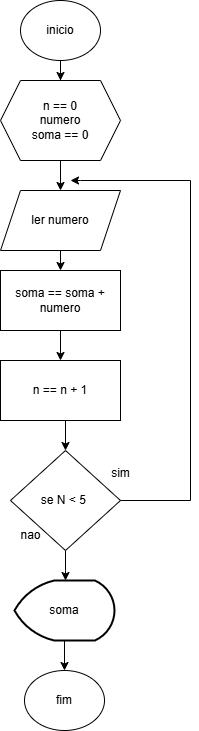

The diagram above was exported from draw.io. Its source (the exported page's mxGraphModel, read from the mxfile embedded in the PNG):
<mxGraphModel dx="880" dy="482" grid="1" gridSize="10" guides="1" tooltips="1" connect="1" arrows="1" fold="1" page="1" pageScale="1" pageWidth="827" pageHeight="1169" math="0" shadow="0">
  <root>
    <mxCell id="0" />
    <mxCell id="1" parent="0" />
    <mxCell id="HUHD_ZXFW1MkGqfO9NiD-4" style="edgeStyle=orthogonalEdgeStyle;rounded=0;orthogonalLoop=1;jettySize=auto;html=1;" edge="1" parent="1" source="HUHD_ZXFW1MkGqfO9NiD-2" target="HUHD_ZXFW1MkGqfO9NiD-3">
      <mxGeometry relative="1" as="geometry" />
    </mxCell>
    <mxCell id="HUHD_ZXFW1MkGqfO9NiD-2" value="inicio" style="ellipse;whiteSpace=wrap;html=1;" vertex="1" parent="1">
      <mxGeometry x="320" y="100" width="80" height="60" as="geometry" />
    </mxCell>
    <mxCell id="HUHD_ZXFW1MkGqfO9NiD-6" style="edgeStyle=orthogonalEdgeStyle;rounded=0;orthogonalLoop=1;jettySize=auto;html=1;entryX=0.5;entryY=0;entryDx=0;entryDy=0;" edge="1" parent="1" source="HUHD_ZXFW1MkGqfO9NiD-3" target="HUHD_ZXFW1MkGqfO9NiD-5">
      <mxGeometry relative="1" as="geometry" />
    </mxCell>
    <mxCell id="HUHD_ZXFW1MkGqfO9NiD-3" value="&lt;div&gt;n == 0&lt;/div&gt;&lt;div&gt;numero&lt;/div&gt;&lt;div&gt;soma == 0&lt;/div&gt;" style="shape=hexagon;perimeter=hexagonPerimeter2;whiteSpace=wrap;html=1;fixedSize=1;" vertex="1" parent="1">
      <mxGeometry x="300" y="180" width="120" height="80" as="geometry" />
    </mxCell>
    <mxCell id="HUHD_ZXFW1MkGqfO9NiD-8" style="edgeStyle=orthogonalEdgeStyle;rounded=0;orthogonalLoop=1;jettySize=auto;html=1;exitX=0.5;exitY=1;exitDx=0;exitDy=0;entryX=0.5;entryY=0;entryDx=0;entryDy=0;" edge="1" parent="1" source="HUHD_ZXFW1MkGqfO9NiD-5" target="HUHD_ZXFW1MkGqfO9NiD-7">
      <mxGeometry relative="1" as="geometry" />
    </mxCell>
    <mxCell id="HUHD_ZXFW1MkGqfO9NiD-5" value="ler numero" style="shape=parallelogram;perimeter=parallelogramPerimeter;whiteSpace=wrap;html=1;fixedSize=1;" vertex="1" parent="1">
      <mxGeometry x="300" y="290" width="120" height="60" as="geometry" />
    </mxCell>
    <mxCell id="HUHD_ZXFW1MkGqfO9NiD-10" style="edgeStyle=orthogonalEdgeStyle;rounded=0;orthogonalLoop=1;jettySize=auto;html=1;exitX=0.5;exitY=1;exitDx=0;exitDy=0;entryX=0.5;entryY=0;entryDx=0;entryDy=0;" edge="1" parent="1" source="HUHD_ZXFW1MkGqfO9NiD-7" target="HUHD_ZXFW1MkGqfO9NiD-9">
      <mxGeometry relative="1" as="geometry" />
    </mxCell>
    <mxCell id="HUHD_ZXFW1MkGqfO9NiD-7" value="soma == soma + numero" style="rounded=0;whiteSpace=wrap;html=1;" vertex="1" parent="1">
      <mxGeometry x="300" y="370" width="120" height="60" as="geometry" />
    </mxCell>
    <mxCell id="HUHD_ZXFW1MkGqfO9NiD-13" style="edgeStyle=orthogonalEdgeStyle;rounded=0;orthogonalLoop=1;jettySize=auto;html=1;exitX=0.5;exitY=1;exitDx=0;exitDy=0;entryX=0.5;entryY=0;entryDx=0;entryDy=0;" edge="1" parent="1" source="HUHD_ZXFW1MkGqfO9NiD-9" target="HUHD_ZXFW1MkGqfO9NiD-11">
      <mxGeometry relative="1" as="geometry" />
    </mxCell>
    <mxCell id="HUHD_ZXFW1MkGqfO9NiD-9" value="n == n + 1" style="rounded=0;whiteSpace=wrap;html=1;" vertex="1" parent="1">
      <mxGeometry x="300" y="460" width="120" height="60" as="geometry" />
    </mxCell>
    <mxCell id="HUHD_ZXFW1MkGqfO9NiD-14" style="edgeStyle=orthogonalEdgeStyle;rounded=0;orthogonalLoop=1;jettySize=auto;html=1;" edge="1" parent="1">
      <mxGeometry relative="1" as="geometry">
        <mxPoint x="370" y="280" as="targetPoint" />
        <mxPoint x="415" y="600" as="sourcePoint" />
        <Array as="points">
          <mxPoint x="490" y="600" />
          <mxPoint x="490" y="280" />
          <mxPoint x="380" y="280" />
        </Array>
      </mxGeometry>
    </mxCell>
    <mxCell id="HUHD_ZXFW1MkGqfO9NiD-19" style="edgeStyle=orthogonalEdgeStyle;rounded=0;orthogonalLoop=1;jettySize=auto;html=1;entryX=0.5;entryY=0;entryDx=0;entryDy=0;" edge="1" parent="1" source="HUHD_ZXFW1MkGqfO9NiD-11">
      <mxGeometry relative="1" as="geometry">
        <mxPoint x="365" y="680" as="targetPoint" />
      </mxGeometry>
    </mxCell>
    <mxCell id="HUHD_ZXFW1MkGqfO9NiD-11" value="se N &amp;lt; 5&amp;nbsp;" style="rhombus;whiteSpace=wrap;html=1;" vertex="1" parent="1">
      <mxGeometry x="310" y="550" width="110" height="100" as="geometry" />
    </mxCell>
    <mxCell id="HUHD_ZXFW1MkGqfO9NiD-15" value="sim" style="text;html=1;align=center;verticalAlign=middle;resizable=0;points=[];autosize=1;strokeColor=none;fillColor=none;" vertex="1" parent="1">
      <mxGeometry x="400" y="558" width="40" height="30" as="geometry" />
    </mxCell>
    <mxCell id="HUHD_ZXFW1MkGqfO9NiD-16" value="nao" style="text;html=1;align=center;verticalAlign=middle;resizable=0;points=[];autosize=1;strokeColor=none;fillColor=none;" vertex="1" parent="1">
      <mxGeometry x="310" y="620" width="40" height="30" as="geometry" />
    </mxCell>
    <mxCell id="HUHD_ZXFW1MkGqfO9NiD-26" value="fim" style="ellipse;whiteSpace=wrap;html=1;" vertex="1" parent="1">
      <mxGeometry x="324" y="770" width="80" height="60" as="geometry" />
    </mxCell>
    <mxCell id="HUHD_ZXFW1MkGqfO9NiD-29" style="edgeStyle=orthogonalEdgeStyle;rounded=0;orthogonalLoop=1;jettySize=auto;html=1;entryX=0.5;entryY=0;entryDx=0;entryDy=0;" edge="1" parent="1" source="HUHD_ZXFW1MkGqfO9NiD-28" target="HUHD_ZXFW1MkGqfO9NiD-26">
      <mxGeometry relative="1" as="geometry" />
    </mxCell>
    <mxCell id="HUHD_ZXFW1MkGqfO9NiD-28" value="soma" style="strokeWidth=2;html=1;shape=mxgraph.flowchart.display;whiteSpace=wrap;" vertex="1" parent="1">
      <mxGeometry x="314" y="680" width="100" height="60" as="geometry" />
    </mxCell>
  </root>
</mxGraphModel>